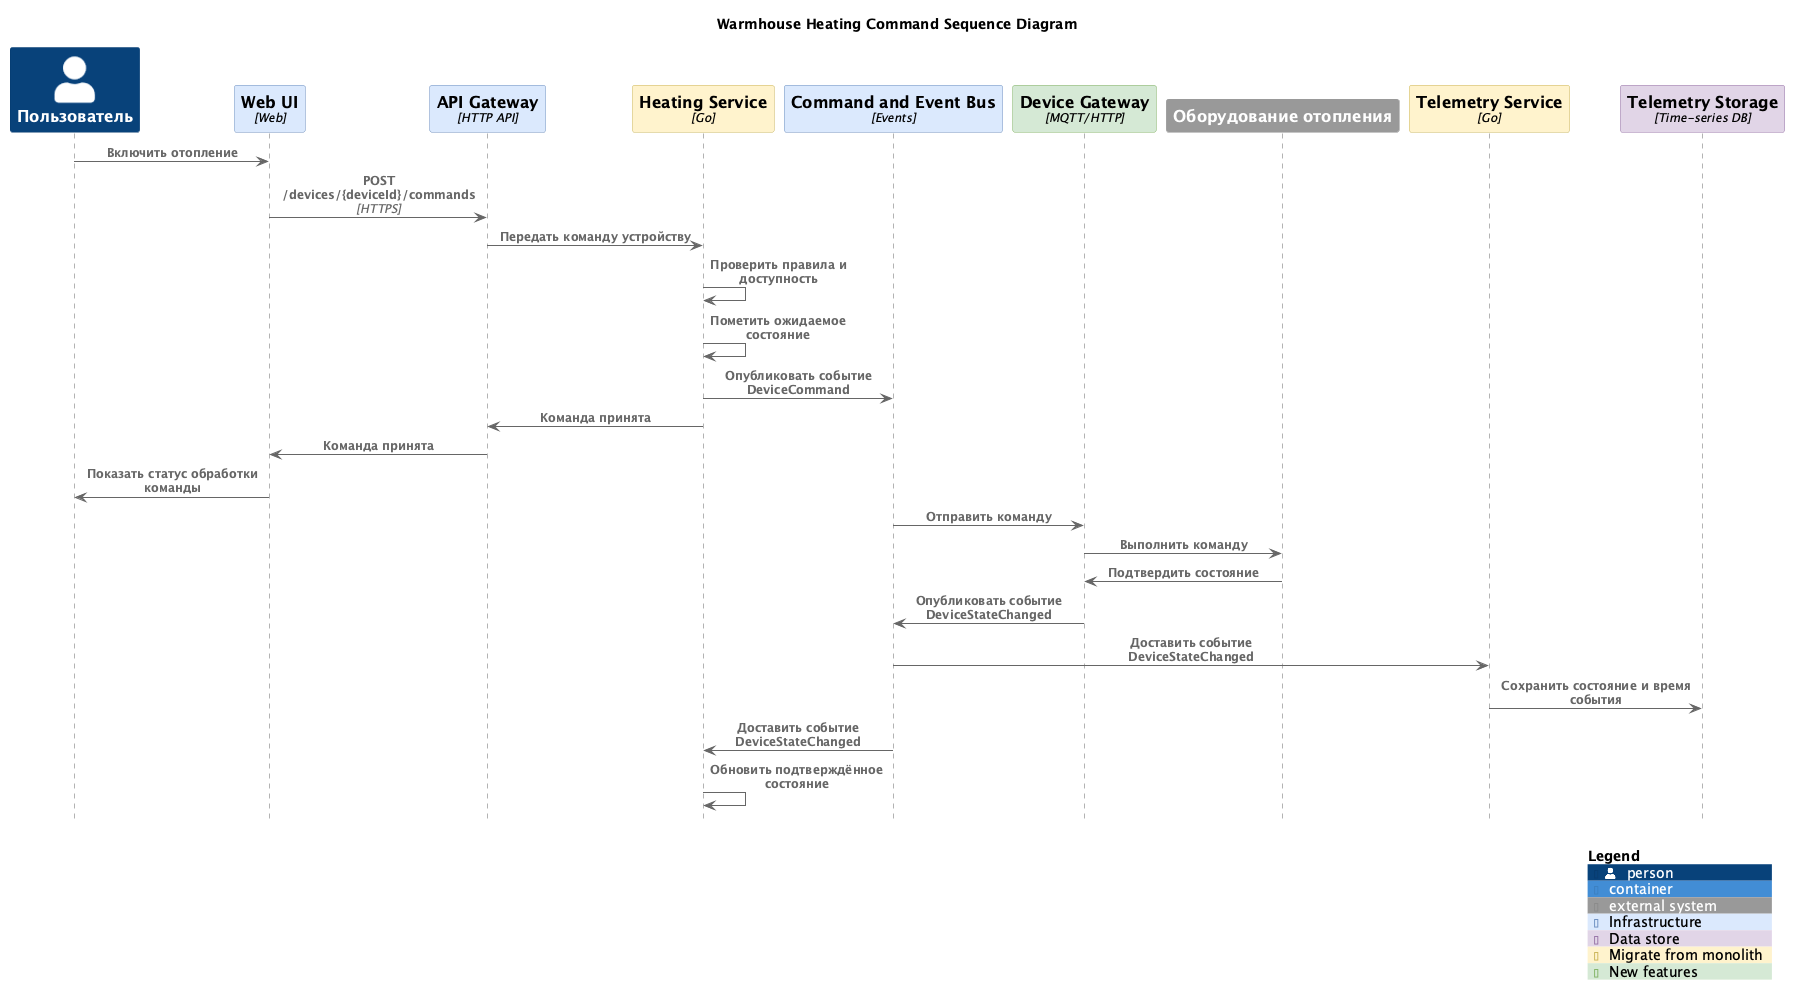

The diagram above was rendered by PlantUML. Its source (embedded in the PNG):
@startuml
title Warmhouse Heating Command Sequence Diagram

!define RELATIVE_INCLUDE .
!include ../../C4_Sequence.puml

!define ASIS_COLOR #FFF2CC
!define TOBE_COLOR #D5E8D4
!define INFRA_COLOR #DAE8FC
!define DATA_COLOR #E1D5E7

AddElementTag("infra", $bgColor=INFRA_COLOR, $fontColor="#000000", $borderColor="#6C8EBF", $legendText="Infrastructure")
AddElementTag("data", $bgColor=DATA_COLOR, $fontColor="#000000", $borderColor="#9673A6", $legendText="Data store")
AddElementTag("asis", $bgColor=ASIS_COLOR, $fontColor="#000000", $borderColor="#C9B458", $legendText="Migrate from monolith")
AddElementTag("tobe", $bgColor=TOBE_COLOR, $fontColor="#000000", $borderColor="#82B366", $legendText="New features")

Person(user, "Пользователь", "Владелец умного дома")
Container(webApp, "Web UI", "Web", "Самообслуживание", $tags="infra")
Container(apiGateway, "API Gateway", "HTTP API", "Единая точка входа", $tags="infra")
Container(heatingService, "Heating Service", "Go", "Эталон для Lighting / Gate / Video", $tags="asis")
ContainerQueue(commandEventBus, "Command and Event Bus", "Events", "Команды и события", $tags="infra")
Container(deviceGateway, "Device Gateway", "MQTT/HTTP", "Интеграция устройств партнёров", $tags="tobe")
System_Ext(heatingDevice, "Оборудование отопления", "Датчик / реле отопления")
Container(telemetryService, "Telemetry Service", "Go", "Приём и хранение показаний", $tags="asis")
ContainerDb(telemetryDb, "Telemetry Storage", "Time-series DB", "История показаний", $tags="data")

Rel(user, webApp, "Включить отопление")
Rel(webApp, apiGateway, "POST /devices/{deviceId}/commands", "HTTPS")
Rel(apiGateway, heatingService, "Передать команду устройству")
Rel(heatingService, heatingService, "Проверить правила и доступность")
Rel(heatingService, heatingService, "Пометить ожидаемое состояние")
Rel(heatingService, commandEventBus, "Опубликовать событие DeviceCommand")
Rel(heatingService, apiGateway, "Команда принята")
Rel(apiGateway, webApp, "Команда принята")
Rel(webApp, user, "Показать статус обработки команды")

Rel(commandEventBus, deviceGateway, "Отправить команду")
Rel(deviceGateway, heatingDevice, "Выполнить команду")
Rel(heatingDevice, deviceGateway, "Подтвердить состояние")
Rel(deviceGateway, commandEventBus, "Опубликовать событие DeviceStateChanged")
Rel(commandEventBus, telemetryService, "Доставить событие DeviceStateChanged")
Rel(telemetryService, telemetryDb, "Сохранить состояние и время события")
Rel(commandEventBus, heatingService, "Доставить событие DeviceStateChanged")
Rel(heatingService, heatingService, "Обновить подтверждённое состояние")

SHOW_LEGEND()

@enduml